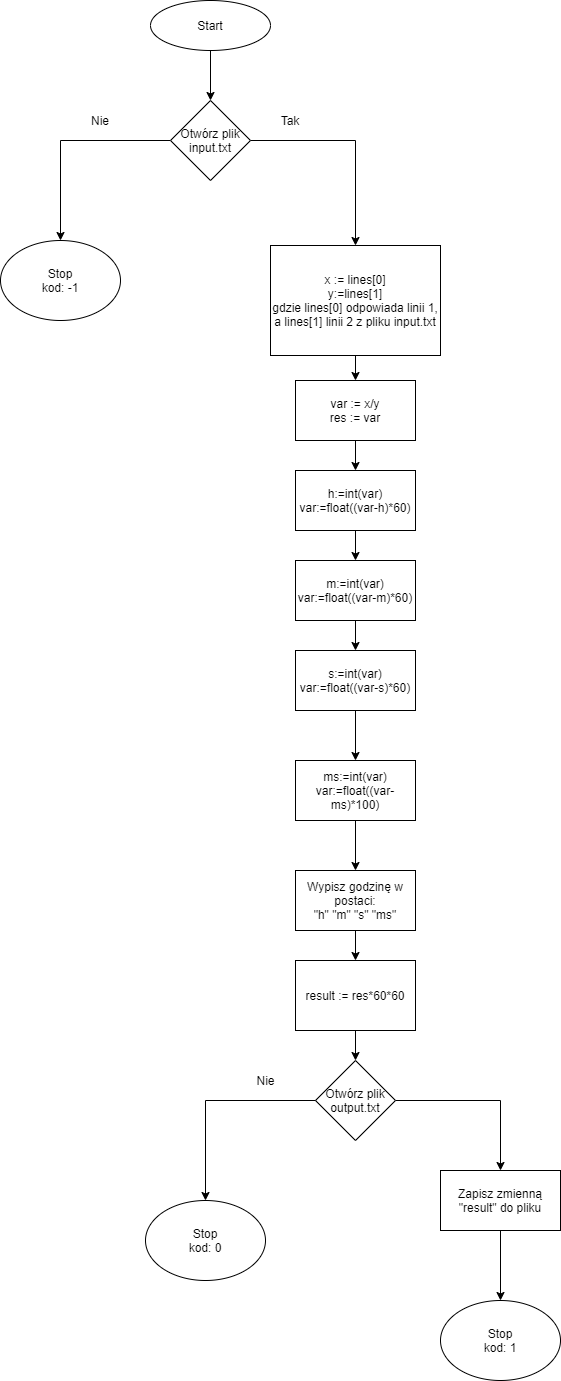

The diagram above was exported from draw.io. Its source (the exported page's mxGraphModel, read from the mxfile embedded in the PNG):
<mxGraphModel dx="893" dy="501" grid="1" gridSize="10" guides="1" tooltips="1" connect="1" arrows="1" fold="1" page="1" pageScale="1" pageWidth="827" pageHeight="1169" math="0" shadow="0">
  <root>
    <mxCell id="WIyWlLk6GJQsqaUBKTNV-0" />
    <mxCell id="WIyWlLk6GJQsqaUBKTNV-1" parent="WIyWlLk6GJQsqaUBKTNV-0" />
    <mxCell id="tB80qKMw9jBa3DhZWNB2-0" value="Start" style="ellipse;whiteSpace=wrap;html=1;" vertex="1" parent="WIyWlLk6GJQsqaUBKTNV-1">
      <mxGeometry x="160" width="120" height="50" as="geometry" />
    </mxCell>
    <mxCell id="tB80qKMw9jBa3DhZWNB2-7" value="" style="edgeStyle=orthogonalEdgeStyle;rounded=0;orthogonalLoop=1;jettySize=auto;html=1;" edge="1" parent="WIyWlLk6GJQsqaUBKTNV-1" source="tB80qKMw9jBa3DhZWNB2-1" target="tB80qKMw9jBa3DhZWNB2-6">
      <mxGeometry relative="1" as="geometry" />
    </mxCell>
    <mxCell id="tB80qKMw9jBa3DhZWNB2-10" value="" style="edgeStyle=orthogonalEdgeStyle;rounded=0;orthogonalLoop=1;jettySize=auto;html=1;" edge="1" parent="WIyWlLk6GJQsqaUBKTNV-1" source="tB80qKMw9jBa3DhZWNB2-1" target="tB80qKMw9jBa3DhZWNB2-9">
      <mxGeometry relative="1" as="geometry" />
    </mxCell>
    <mxCell id="tB80qKMw9jBa3DhZWNB2-1" value="Otwórz plik input.txt" style="rhombus;whiteSpace=wrap;html=1;" vertex="1" parent="WIyWlLk6GJQsqaUBKTNV-1">
      <mxGeometry x="180" y="100" width="80" height="80" as="geometry" />
    </mxCell>
    <mxCell id="tB80qKMw9jBa3DhZWNB2-2" value="" style="endArrow=classic;html=1;exitX=0.5;exitY=1;exitDx=0;exitDy=0;entryX=0.5;entryY=0;entryDx=0;entryDy=0;" edge="1" parent="WIyWlLk6GJQsqaUBKTNV-1" source="tB80qKMw9jBa3DhZWNB2-0" target="tB80qKMw9jBa3DhZWNB2-1">
      <mxGeometry width="50" height="50" relative="1" as="geometry">
        <mxPoint x="310" y="370" as="sourcePoint" />
        <mxPoint x="360" y="320" as="targetPoint" />
      </mxGeometry>
    </mxCell>
    <mxCell id="tB80qKMw9jBa3DhZWNB2-6" value="Stop&lt;br&gt;kod: -1" style="ellipse;whiteSpace=wrap;html=1;" vertex="1" parent="WIyWlLk6GJQsqaUBKTNV-1">
      <mxGeometry x="10" y="240" width="120" height="80" as="geometry" />
    </mxCell>
    <mxCell id="tB80qKMw9jBa3DhZWNB2-8" value="Nie" style="text;html=1;strokeColor=none;fillColor=none;align=center;verticalAlign=middle;whiteSpace=wrap;rounded=0;" vertex="1" parent="WIyWlLk6GJQsqaUBKTNV-1">
      <mxGeometry x="90" y="110" width="40" height="20" as="geometry" />
    </mxCell>
    <mxCell id="tB80qKMw9jBa3DhZWNB2-13" value="" style="edgeStyle=orthogonalEdgeStyle;rounded=0;orthogonalLoop=1;jettySize=auto;html=1;" edge="1" parent="WIyWlLk6GJQsqaUBKTNV-1" source="tB80qKMw9jBa3DhZWNB2-9" target="tB80qKMw9jBa3DhZWNB2-12">
      <mxGeometry relative="1" as="geometry" />
    </mxCell>
    <mxCell id="tB80qKMw9jBa3DhZWNB2-9" value="x := lines[0]&lt;br&gt;y:=lines[1]&lt;br&gt;gdzie lines[0] odpowiada linii 1, a lines[1] linii 2 z pliku input.txt" style="whiteSpace=wrap;html=1;" vertex="1" parent="WIyWlLk6GJQsqaUBKTNV-1">
      <mxGeometry x="280" y="245" width="170" height="110" as="geometry" />
    </mxCell>
    <mxCell id="tB80qKMw9jBa3DhZWNB2-11" value="Tak" style="text;html=1;strokeColor=none;fillColor=none;align=center;verticalAlign=middle;whiteSpace=wrap;rounded=0;" vertex="1" parent="WIyWlLk6GJQsqaUBKTNV-1">
      <mxGeometry x="280" y="110" width="40" height="20" as="geometry" />
    </mxCell>
    <mxCell id="tB80qKMw9jBa3DhZWNB2-16" value="" style="edgeStyle=orthogonalEdgeStyle;rounded=0;orthogonalLoop=1;jettySize=auto;html=1;" edge="1" parent="WIyWlLk6GJQsqaUBKTNV-1" source="tB80qKMw9jBa3DhZWNB2-12" target="tB80qKMw9jBa3DhZWNB2-15">
      <mxGeometry relative="1" as="geometry" />
    </mxCell>
    <mxCell id="tB80qKMw9jBa3DhZWNB2-12" value="var := x/y&lt;br&gt;res := var" style="whiteSpace=wrap;html=1;" vertex="1" parent="WIyWlLk6GJQsqaUBKTNV-1">
      <mxGeometry x="305" y="380" width="120" height="60" as="geometry" />
    </mxCell>
    <mxCell id="tB80qKMw9jBa3DhZWNB2-18" value="" style="edgeStyle=orthogonalEdgeStyle;rounded=0;orthogonalLoop=1;jettySize=auto;html=1;" edge="1" parent="WIyWlLk6GJQsqaUBKTNV-1" source="tB80qKMw9jBa3DhZWNB2-15" target="tB80qKMw9jBa3DhZWNB2-17">
      <mxGeometry relative="1" as="geometry" />
    </mxCell>
    <mxCell id="tB80qKMw9jBa3DhZWNB2-15" value="h:=int(var)&lt;br&gt;var:=float((var-h)*60)" style="whiteSpace=wrap;html=1;" vertex="1" parent="WIyWlLk6GJQsqaUBKTNV-1">
      <mxGeometry x="305" y="470" width="120" height="60" as="geometry" />
    </mxCell>
    <mxCell id="tB80qKMw9jBa3DhZWNB2-20" value="" style="edgeStyle=orthogonalEdgeStyle;rounded=0;orthogonalLoop=1;jettySize=auto;html=1;" edge="1" parent="WIyWlLk6GJQsqaUBKTNV-1" source="tB80qKMw9jBa3DhZWNB2-17" target="tB80qKMw9jBa3DhZWNB2-19">
      <mxGeometry relative="1" as="geometry" />
    </mxCell>
    <mxCell id="tB80qKMw9jBa3DhZWNB2-17" value="m:=int(var)&lt;br&gt;var:=float((var-m)*60)" style="whiteSpace=wrap;html=1;" vertex="1" parent="WIyWlLk6GJQsqaUBKTNV-1">
      <mxGeometry x="305" y="560" width="120" height="60" as="geometry" />
    </mxCell>
    <mxCell id="tB80qKMw9jBa3DhZWNB2-22" value="" style="edgeStyle=orthogonalEdgeStyle;rounded=0;orthogonalLoop=1;jettySize=auto;html=1;" edge="1" parent="WIyWlLk6GJQsqaUBKTNV-1" source="tB80qKMw9jBa3DhZWNB2-19" target="tB80qKMw9jBa3DhZWNB2-21">
      <mxGeometry relative="1" as="geometry" />
    </mxCell>
    <mxCell id="tB80qKMw9jBa3DhZWNB2-19" value="s:=int(var)&lt;br&gt;var:=float((var-s)*60)" style="whiteSpace=wrap;html=1;" vertex="1" parent="WIyWlLk6GJQsqaUBKTNV-1">
      <mxGeometry x="305" y="650" width="120" height="60" as="geometry" />
    </mxCell>
    <mxCell id="tB80qKMw9jBa3DhZWNB2-24" value="" style="edgeStyle=orthogonalEdgeStyle;rounded=0;orthogonalLoop=1;jettySize=auto;html=1;" edge="1" parent="WIyWlLk6GJQsqaUBKTNV-1" source="tB80qKMw9jBa3DhZWNB2-21" target="tB80qKMw9jBa3DhZWNB2-23">
      <mxGeometry relative="1" as="geometry" />
    </mxCell>
    <mxCell id="tB80qKMw9jBa3DhZWNB2-21" value="ms:=int(var)&lt;br&gt;var:=float((var-ms)*100)" style="whiteSpace=wrap;html=1;" vertex="1" parent="WIyWlLk6GJQsqaUBKTNV-1">
      <mxGeometry x="305" y="760" width="120" height="60" as="geometry" />
    </mxCell>
    <mxCell id="tB80qKMw9jBa3DhZWNB2-26" value="" style="edgeStyle=orthogonalEdgeStyle;rounded=0;orthogonalLoop=1;jettySize=auto;html=1;" edge="1" parent="WIyWlLk6GJQsqaUBKTNV-1" source="tB80qKMw9jBa3DhZWNB2-23" target="tB80qKMw9jBa3DhZWNB2-25">
      <mxGeometry relative="1" as="geometry" />
    </mxCell>
    <mxCell id="tB80qKMw9jBa3DhZWNB2-23" value="Wypisz godzinę w postaci:&lt;br&gt;&quot;h&quot; &quot;m&quot; &quot;s&quot; &quot;ms&quot;" style="whiteSpace=wrap;html=1;" vertex="1" parent="WIyWlLk6GJQsqaUBKTNV-1">
      <mxGeometry x="305" y="870" width="120" height="60" as="geometry" />
    </mxCell>
    <mxCell id="tB80qKMw9jBa3DhZWNB2-25" value="result := res*60*60" style="whiteSpace=wrap;html=1;" vertex="1" parent="WIyWlLk6GJQsqaUBKTNV-1">
      <mxGeometry x="305" y="960" width="120" height="70" as="geometry" />
    </mxCell>
    <mxCell id="tB80qKMw9jBa3DhZWNB2-27" value="" style="endArrow=classic;html=1;exitX=0.5;exitY=1;exitDx=0;exitDy=0;" edge="1" parent="WIyWlLk6GJQsqaUBKTNV-1" source="tB80qKMw9jBa3DhZWNB2-25">
      <mxGeometry width="50" height="50" relative="1" as="geometry">
        <mxPoint x="430" y="1070" as="sourcePoint" />
        <mxPoint x="365" y="1060" as="targetPoint" />
      </mxGeometry>
    </mxCell>
    <mxCell id="tB80qKMw9jBa3DhZWNB2-33" value="" style="edgeStyle=orthogonalEdgeStyle;rounded=0;orthogonalLoop=1;jettySize=auto;html=1;" edge="1" parent="WIyWlLk6GJQsqaUBKTNV-1" source="tB80qKMw9jBa3DhZWNB2-28" target="tB80qKMw9jBa3DhZWNB2-34">
      <mxGeometry relative="1" as="geometry">
        <mxPoint x="510" y="1200" as="targetPoint" />
      </mxGeometry>
    </mxCell>
    <mxCell id="tB80qKMw9jBa3DhZWNB2-28" value="Otwórz plik output.txt" style="rhombus;whiteSpace=wrap;html=1;" vertex="1" parent="WIyWlLk6GJQsqaUBKTNV-1">
      <mxGeometry x="325" y="1060" width="80" height="80" as="geometry" />
    </mxCell>
    <mxCell id="tB80qKMw9jBa3DhZWNB2-29" value="" style="edgeStyle=orthogonalEdgeStyle;rounded=0;orthogonalLoop=1;jettySize=auto;html=1;" edge="1" parent="WIyWlLk6GJQsqaUBKTNV-1" target="tB80qKMw9jBa3DhZWNB2-30">
      <mxGeometry relative="1" as="geometry">
        <mxPoint x="325" y="1100" as="sourcePoint" />
      </mxGeometry>
    </mxCell>
    <mxCell id="tB80qKMw9jBa3DhZWNB2-30" value="Stop&lt;br&gt;kod: 0" style="ellipse;whiteSpace=wrap;html=1;" vertex="1" parent="WIyWlLk6GJQsqaUBKTNV-1">
      <mxGeometry x="155" y="1200" width="120" height="80" as="geometry" />
    </mxCell>
    <mxCell id="tB80qKMw9jBa3DhZWNB2-31" value="Nie" style="text;html=1;align=center;verticalAlign=middle;resizable=0;points=[];autosize=1;" vertex="1" parent="WIyWlLk6GJQsqaUBKTNV-1">
      <mxGeometry x="260" y="1070" width="30" height="20" as="geometry" />
    </mxCell>
    <mxCell id="tB80qKMw9jBa3DhZWNB2-36" value="" style="edgeStyle=orthogonalEdgeStyle;rounded=0;orthogonalLoop=1;jettySize=auto;html=1;" edge="1" parent="WIyWlLk6GJQsqaUBKTNV-1" source="tB80qKMw9jBa3DhZWNB2-34" target="tB80qKMw9jBa3DhZWNB2-35">
      <mxGeometry relative="1" as="geometry" />
    </mxCell>
    <mxCell id="tB80qKMw9jBa3DhZWNB2-34" value="Zapisz zmienną &quot;result&quot; do pliku" style="rounded=0;whiteSpace=wrap;html=1;" vertex="1" parent="WIyWlLk6GJQsqaUBKTNV-1">
      <mxGeometry x="450" y="1170" width="120" height="60" as="geometry" />
    </mxCell>
    <mxCell id="tB80qKMw9jBa3DhZWNB2-35" value="Stop&lt;br&gt;kod: 1" style="ellipse;whiteSpace=wrap;html=1;rounded=0;" vertex="1" parent="WIyWlLk6GJQsqaUBKTNV-1">
      <mxGeometry x="450" y="1300" width="120" height="80" as="geometry" />
    </mxCell>
  </root>
</mxGraphModel>